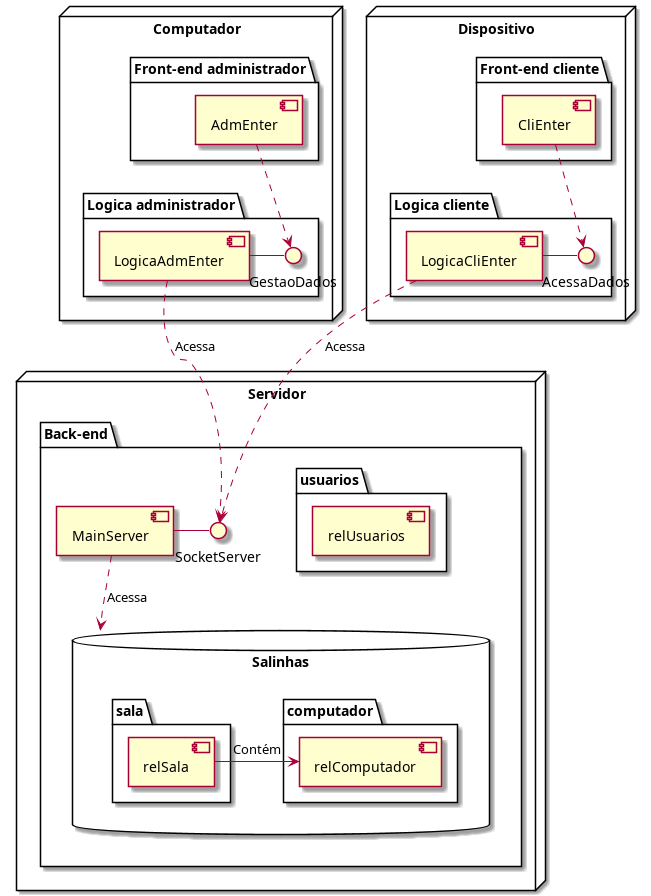

The diagram above was rendered by PlantUML. Its source (embedded in the PNG):
@startuml
node "Dispositivo" {

	package "Front-end cliente" {
		[CliEnter] 
	}
	package "Logica cliente" {
		[LogicaCliEnter] - AcessaDados
		[CliEnter] ..> AcessaDados 
	}
}
node "Computador" {
	package "Front-end administrador" {
		[AdmEnter]  
	}

	package "Logica administrador" {
		[LogicaAdmEnter] - GestaoDados
		[AdmEnter] ..> GestaoDados 
	}
}

node "Servidor" {
	package "Back-end" {
		[MainServer] - SocketServer
		[LogicaCliEnter] ..> SocketServer : Acessa
		[LogicaAdmEnter] ..> SocketServer : Acessa

	database "Salinhas" as Sal {

		folder "computador" {
			[relComputador]
			}
		folder "sala" {
			[relSala]
			}
		}
	      folder "usuarios" {
		      [relUsuarios]
		    }
	}

}

[MainServer] ..> Sal  :  Acessa
[relSala] -> [relComputador] : Contém
@enduml